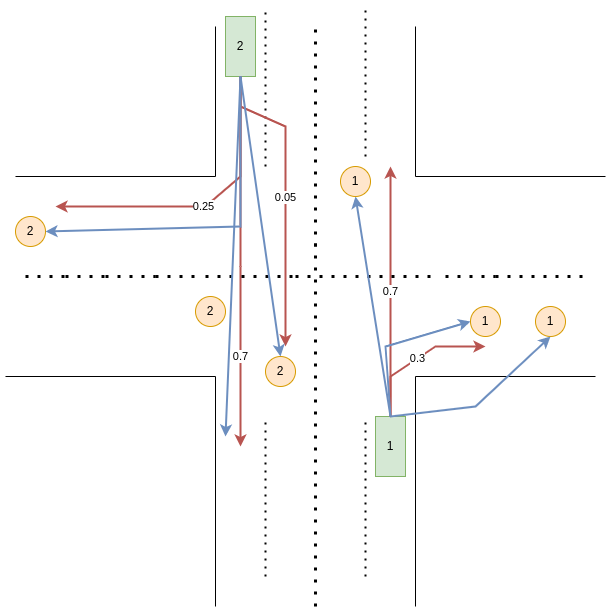

The diagram above was exported from draw.io. Its source (the exported page's mxGraphModel, read from the mxfile embedded in the PNG):
<mxGraphModel dx="1348" dy="712" grid="1" gridSize="10" guides="1" tooltips="1" connect="1" arrows="1" fold="1" page="1" pageScale="1" pageWidth="850" pageHeight="1100" math="0" shadow="0">
  <root>
    <mxCell id="0" />
    <mxCell id="1" parent="0" />
    <mxCell id="RG4D1xTTmCErMPKWiBbR-1" value="" style="endArrow=none;html=1;rounded=0;" edge="1" parent="1">
      <mxGeometry width="50" height="50" relative="1" as="geometry">
        <mxPoint x="470" y="610" as="sourcePoint" />
        <mxPoint x="650" y="380" as="targetPoint" />
        <Array as="points">
          <mxPoint x="470" y="380" />
        </Array>
      </mxGeometry>
    </mxCell>
    <mxCell id="RG4D1xTTmCErMPKWiBbR-2" value="" style="endArrow=none;html=1;rounded=0;" edge="1" parent="1">
      <mxGeometry width="50" height="50" relative="1" as="geometry">
        <mxPoint x="270" y="610" as="sourcePoint" />
        <mxPoint x="60" y="380" as="targetPoint" />
        <Array as="points">
          <mxPoint x="270" y="380" />
        </Array>
      </mxGeometry>
    </mxCell>
    <mxCell id="RG4D1xTTmCErMPKWiBbR-3" value="" style="endArrow=none;dashed=1;html=1;dashPattern=1 3;strokeWidth=3;rounded=0;startArrow=none;" edge="1" parent="1">
      <mxGeometry width="50" height="50" relative="1" as="geometry">
        <mxPoint x="370" y="120" as="sourcePoint" />
        <mxPoint x="370" y="30" as="targetPoint" />
      </mxGeometry>
    </mxCell>
    <mxCell id="RG4D1xTTmCErMPKWiBbR-4" value="" style="endArrow=none;dashed=1;html=1;dashPattern=1 3;strokeWidth=2;rounded=0;" edge="1" parent="1">
      <mxGeometry width="50" height="50" relative="1" as="geometry">
        <mxPoint x="420" y="580" as="sourcePoint" />
        <mxPoint x="420" y="420" as="targetPoint" />
      </mxGeometry>
    </mxCell>
    <mxCell id="RG4D1xTTmCErMPKWiBbR-5" value="" style="endArrow=none;dashed=1;html=1;dashPattern=1 3;strokeWidth=2;rounded=0;" edge="1" parent="1">
      <mxGeometry width="50" height="50" relative="1" as="geometry">
        <mxPoint x="320" y="580" as="sourcePoint" />
        <mxPoint x="320" y="420" as="targetPoint" />
      </mxGeometry>
    </mxCell>
    <mxCell id="RG4D1xTTmCErMPKWiBbR-6" value="" style="endArrow=none;html=1;rounded=0;strokeWidth=1;" edge="1" parent="1">
      <mxGeometry width="50" height="50" relative="1" as="geometry">
        <mxPoint x="470" y="30" as="sourcePoint" />
        <mxPoint x="660" y="180" as="targetPoint" />
        <Array as="points">
          <mxPoint x="470" y="180" />
        </Array>
      </mxGeometry>
    </mxCell>
    <mxCell id="RG4D1xTTmCErMPKWiBbR-7" value="" style="endArrow=none;dashed=1;html=1;dashPattern=1 3;strokeWidth=3;rounded=0;startArrow=none;" edge="1" parent="1">
      <mxGeometry width="50" height="50" relative="1" as="geometry">
        <mxPoint x="650" y="280" as="sourcePoint" />
        <mxPoint x="650" y="280" as="targetPoint" />
      </mxGeometry>
    </mxCell>
    <mxCell id="RG4D1xTTmCErMPKWiBbR-8" value="" style="endArrow=none;html=1;rounded=0;strokeWidth=1;" edge="1" parent="1">
      <mxGeometry width="50" height="50" relative="1" as="geometry">
        <mxPoint x="70" y="180" as="sourcePoint" />
        <mxPoint x="270" y="30" as="targetPoint" />
        <Array as="points">
          <mxPoint x="270" y="180" />
        </Array>
      </mxGeometry>
    </mxCell>
    <mxCell id="RG4D1xTTmCErMPKWiBbR-9" value="1" style="rounded=0;whiteSpace=wrap;html=1;fillColor=#d5e8d4;strokeColor=#82b366;" vertex="1" parent="1">
      <mxGeometry x="430" y="420" width="30" height="60" as="geometry" />
    </mxCell>
    <mxCell id="RG4D1xTTmCErMPKWiBbR-10" value="0.3" style="endArrow=classic;html=1;rounded=0;strokeWidth=2;exitX=0.5;exitY=0;exitDx=0;exitDy=0;fillColor=#f8cecc;strokeColor=#b85450;" edge="1" parent="1" source="RG4D1xTTmCErMPKWiBbR-9">
      <mxGeometry width="50" height="50" relative="1" as="geometry">
        <mxPoint x="470" y="420" as="sourcePoint" />
        <mxPoint x="540" y="350" as="targetPoint" />
        <Array as="points">
          <mxPoint x="445" y="380" />
          <mxPoint x="490" y="350" />
        </Array>
      </mxGeometry>
    </mxCell>
    <mxCell id="RG4D1xTTmCErMPKWiBbR-11" value="0.7" style="endArrow=classic;html=1;rounded=0;strokeWidth=2;exitX=0.5;exitY=0;exitDx=0;exitDy=0;fillColor=#f8cecc;strokeColor=#b85450;" edge="1" parent="1" source="RG4D1xTTmCErMPKWiBbR-9">
      <mxGeometry width="50" height="50" relative="1" as="geometry">
        <mxPoint x="470" y="420" as="sourcePoint" />
        <mxPoint x="445" y="170" as="targetPoint" />
      </mxGeometry>
    </mxCell>
    <mxCell id="RG4D1xTTmCErMPKWiBbR-12" value="2" style="rounded=0;whiteSpace=wrap;html=1;fillColor=#d5e8d4;strokeColor=#82b366;" vertex="1" parent="1">
      <mxGeometry x="280" y="20" width="30" height="60" as="geometry" />
    </mxCell>
    <mxCell id="RG4D1xTTmCErMPKWiBbR-13" value="" style="endArrow=none;dashed=1;html=1;dashPattern=1 3;strokeWidth=2;rounded=0;" edge="1" parent="1">
      <mxGeometry width="50" height="50" relative="1" as="geometry">
        <mxPoint x="320" y="170" as="sourcePoint" />
        <mxPoint x="320" y="10" as="targetPoint" />
      </mxGeometry>
    </mxCell>
    <mxCell id="RG4D1xTTmCErMPKWiBbR-14" value="" style="endArrow=none;dashed=1;html=1;dashPattern=1 3;strokeWidth=2;rounded=0;startArrow=none;" edge="1" parent="1">
      <mxGeometry width="50" height="50" relative="1" as="geometry">
        <mxPoint x="420" y="160" as="sourcePoint" />
        <mxPoint x="420" y="10" as="targetPoint" />
      </mxGeometry>
    </mxCell>
    <mxCell id="RG4D1xTTmCErMPKWiBbR-15" value="0.7" style="endArrow=classic;html=1;rounded=0;strokeWidth=2;startArrow=none;fillColor=#f8cecc;strokeColor=#b85450;" edge="1" parent="1">
      <mxGeometry width="50" height="50" relative="1" as="geometry">
        <mxPoint x="295" y="270" as="sourcePoint" />
        <mxPoint x="295" y="450" as="targetPoint" />
      </mxGeometry>
    </mxCell>
    <mxCell id="RG4D1xTTmCErMPKWiBbR-16" value="0.05" style="endArrow=classic;html=1;rounded=0;strokeWidth=2;exitX=0.5;exitY=1;exitDx=0;exitDy=0;fillColor=#f8cecc;strokeColor=#b85450;" edge="1" parent="1" source="RG4D1xTTmCErMPKWiBbR-12">
      <mxGeometry width="50" height="50" relative="1" as="geometry">
        <mxPoint x="470" y="310" as="sourcePoint" />
        <mxPoint x="340" y="350" as="targetPoint" />
        <Array as="points">
          <mxPoint x="295" y="110" />
          <mxPoint x="340" y="130" />
        </Array>
      </mxGeometry>
    </mxCell>
    <mxCell id="RG4D1xTTmCErMPKWiBbR-17" value="0.25" style="endArrow=classic;html=1;rounded=0;strokeWidth=2;exitX=0.5;exitY=1;exitDx=0;exitDy=0;fillColor=#f8cecc;strokeColor=#b85450;" edge="1" parent="1" source="RG4D1xTTmCErMPKWiBbR-12">
      <mxGeometry width="50" height="50" relative="1" as="geometry">
        <mxPoint x="470" y="310" as="sourcePoint" />
        <mxPoint x="110" y="210" as="targetPoint" />
        <Array as="points">
          <mxPoint x="295" y="180" />
          <mxPoint x="260" y="210" />
        </Array>
      </mxGeometry>
    </mxCell>
    <mxCell id="RG4D1xTTmCErMPKWiBbR-19" value="" style="endArrow=none;dashed=1;html=1;dashPattern=1 3;strokeWidth=3;rounded=0;startArrow=none;" edge="1" parent="1">
      <mxGeometry width="50" height="50" relative="1" as="geometry">
        <mxPoint x="500" y="280" as="sourcePoint" />
        <mxPoint x="550" y="280" as="targetPoint" />
      </mxGeometry>
    </mxCell>
    <mxCell id="RG4D1xTTmCErMPKWiBbR-20" value="" style="endArrow=none;dashed=1;html=1;dashPattern=1 3;strokeWidth=2;rounded=0;" edge="1" parent="1">
      <mxGeometry width="50" height="50" relative="1" as="geometry">
        <mxPoint x="420" y="170" as="sourcePoint" />
        <mxPoint x="420" y="170" as="targetPoint" />
      </mxGeometry>
    </mxCell>
    <mxCell id="RG4D1xTTmCErMPKWiBbR-21" value="" style="endArrow=none;html=1;rounded=0;strokeWidth=2;exitX=0.5;exitY=1;exitDx=0;exitDy=0;fillColor=#f8cecc;strokeColor=#b85450;" edge="1" parent="1" source="RG4D1xTTmCErMPKWiBbR-12">
      <mxGeometry width="50" height="50" relative="1" as="geometry">
        <mxPoint x="295" y="80" as="sourcePoint" />
        <mxPoint x="295" y="270" as="targetPoint" />
      </mxGeometry>
    </mxCell>
    <mxCell id="RG4D1xTTmCErMPKWiBbR-23" value="" style="endArrow=none;dashed=1;html=1;dashPattern=1 3;strokeWidth=3;rounded=0;startArrow=none;" edge="1" parent="1">
      <mxGeometry width="50" height="50" relative="1" as="geometry">
        <mxPoint x="260" y="280" as="sourcePoint" />
        <mxPoint x="350" y="280" as="targetPoint" />
      </mxGeometry>
    </mxCell>
    <mxCell id="RG4D1xTTmCErMPKWiBbR-25" value="" style="endArrow=none;dashed=1;html=1;dashPattern=1 3;strokeWidth=3;rounded=0;startArrow=none;" edge="1" parent="1">
      <mxGeometry width="50" height="50" relative="1" as="geometry">
        <mxPoint x="370" y="250" as="sourcePoint" />
        <mxPoint x="370" y="120" as="targetPoint" />
      </mxGeometry>
    </mxCell>
    <mxCell id="RG4D1xTTmCErMPKWiBbR-27" value="" style="endArrow=none;dashed=1;html=1;dashPattern=1 3;strokeWidth=3;rounded=0;" edge="1" parent="1">
      <mxGeometry width="50" height="50" relative="1" as="geometry">
        <mxPoint x="80" y="280" as="sourcePoint" />
        <mxPoint x="120" y="280" as="targetPoint" />
      </mxGeometry>
    </mxCell>
    <mxCell id="RG4D1xTTmCErMPKWiBbR-30" value="" style="endArrow=none;dashed=1;html=1;dashPattern=1 3;strokeWidth=3;rounded=0;startArrow=none;" edge="1" parent="1">
      <mxGeometry width="50" height="50" relative="1" as="geometry">
        <mxPoint x="550" y="280" as="sourcePoint" />
        <mxPoint x="610" y="280" as="targetPoint" />
      </mxGeometry>
    </mxCell>
    <mxCell id="RG4D1xTTmCErMPKWiBbR-32" value="" style="endArrow=none;dashed=1;html=1;dashPattern=1 3;strokeWidth=3;rounded=0;startArrow=none;" edge="1" parent="1">
      <mxGeometry width="50" height="50" relative="1" as="geometry">
        <mxPoint x="120" y="280" as="sourcePoint" />
        <mxPoint x="160" y="280" as="targetPoint" />
      </mxGeometry>
    </mxCell>
    <mxCell id="RG4D1xTTmCErMPKWiBbR-34" value="" style="endArrow=none;dashed=1;html=1;dashPattern=1 3;strokeWidth=3;rounded=0;startArrow=none;" edge="1" parent="1">
      <mxGeometry width="50" height="50" relative="1" as="geometry">
        <mxPoint x="160" y="280" as="sourcePoint" />
        <mxPoint x="210" y="280" as="targetPoint" />
      </mxGeometry>
    </mxCell>
    <mxCell id="RG4D1xTTmCErMPKWiBbR-36" value="" style="endArrow=none;dashed=1;html=1;dashPattern=1 3;strokeWidth=3;rounded=0;startArrow=none;" edge="1" parent="1">
      <mxGeometry width="50" height="50" relative="1" as="geometry">
        <mxPoint x="210" y="280" as="sourcePoint" />
        <mxPoint x="250" y="280" as="targetPoint" />
      </mxGeometry>
    </mxCell>
    <mxCell id="RG4D1xTTmCErMPKWiBbR-38" value="" style="endArrow=none;dashed=1;html=1;dashPattern=1 3;strokeWidth=3;rounded=0;startArrow=none;" edge="1" parent="1">
      <mxGeometry width="50" height="50" relative="1" as="geometry">
        <mxPoint x="350" y="280" as="sourcePoint" />
        <mxPoint x="490" y="280" as="targetPoint" />
      </mxGeometry>
    </mxCell>
    <mxCell id="RG4D1xTTmCErMPKWiBbR-40" value="" style="endArrow=none;dashed=1;html=1;dashPattern=1 3;strokeWidth=3;rounded=0;startArrow=none;" edge="1" parent="1">
      <mxGeometry width="50" height="50" relative="1" as="geometry">
        <mxPoint x="610" y="280" as="sourcePoint" />
        <mxPoint x="640" y="280" as="targetPoint" />
      </mxGeometry>
    </mxCell>
    <mxCell id="RG4D1xTTmCErMPKWiBbR-42" value="" style="endArrow=none;dashed=1;html=1;dashPattern=1 3;strokeWidth=3;rounded=0;" edge="1" parent="1">
      <mxGeometry width="50" height="50" relative="1" as="geometry">
        <mxPoint x="370" y="610" as="sourcePoint" />
        <mxPoint x="370" y="240" as="targetPoint" />
      </mxGeometry>
    </mxCell>
    <mxCell id="RG4D1xTTmCErMPKWiBbR-43" value="1" style="ellipse;whiteSpace=wrap;html=1;aspect=fixed;fillColor=#ffe6cc;strokeColor=#d79b00;" vertex="1" parent="1">
      <mxGeometry x="525" y="310" width="30" height="30" as="geometry" />
    </mxCell>
    <mxCell id="RG4D1xTTmCErMPKWiBbR-44" value="1" style="ellipse;whiteSpace=wrap;html=1;aspect=fixed;fillColor=#ffe6cc;strokeColor=#d79b00;" vertex="1" parent="1">
      <mxGeometry x="590" y="310" width="30" height="30" as="geometry" />
    </mxCell>
    <mxCell id="RG4D1xTTmCErMPKWiBbR-45" value="1" style="ellipse;whiteSpace=wrap;html=1;aspect=fixed;fillColor=#ffe6cc;strokeColor=#d79b00;" vertex="1" parent="1">
      <mxGeometry x="395" y="170" width="30" height="30" as="geometry" />
    </mxCell>
    <mxCell id="RG4D1xTTmCErMPKWiBbR-49" value="2" style="ellipse;whiteSpace=wrap;html=1;aspect=fixed;fillColor=#ffe6cc;strokeColor=#d79b00;" vertex="1" parent="1">
      <mxGeometry x="320" y="360" width="30" height="30" as="geometry" />
    </mxCell>
    <mxCell id="RG4D1xTTmCErMPKWiBbR-50" value="2" style="ellipse;whiteSpace=wrap;html=1;aspect=fixed;fillColor=#ffe6cc;strokeColor=#d79b00;" vertex="1" parent="1">
      <mxGeometry x="250" y="300" width="30" height="30" as="geometry" />
    </mxCell>
    <mxCell id="RG4D1xTTmCErMPKWiBbR-51" value="2" style="ellipse;whiteSpace=wrap;html=1;aspect=fixed;fillColor=#ffe6cc;strokeColor=#d79b00;" vertex="1" parent="1">
      <mxGeometry x="70" y="220" width="30" height="30" as="geometry" />
    </mxCell>
    <mxCell id="pFBxMI6VixOe_KjCVwLu-1" value="" style="endArrow=classic;html=1;rounded=0;strokeWidth=2;exitX=0.5;exitY=0;exitDx=0;exitDy=0;entryX=0.5;entryY=1;entryDx=0;entryDy=0;fillColor=#dae8fc;strokeColor=#6c8ebf;" edge="1" parent="1" source="RG4D1xTTmCErMPKWiBbR-9" target="RG4D1xTTmCErMPKWiBbR-44">
      <mxGeometry width="50" height="50" relative="1" as="geometry">
        <mxPoint x="400" y="390" as="sourcePoint" />
        <mxPoint x="450" y="340" as="targetPoint" />
        <Array as="points">
          <mxPoint x="530" y="410" />
        </Array>
      </mxGeometry>
    </mxCell>
    <mxCell id="pFBxMI6VixOe_KjCVwLu-2" value="" style="endArrow=classic;html=1;rounded=0;strokeWidth=2;entryX=0;entryY=0.5;entryDx=0;entryDy=0;fillColor=#dae8fc;strokeColor=#6c8ebf;exitX=0.5;exitY=0;exitDx=0;exitDy=0;" edge="1" parent="1" source="RG4D1xTTmCErMPKWiBbR-9" target="RG4D1xTTmCErMPKWiBbR-43">
      <mxGeometry width="50" height="50" relative="1" as="geometry">
        <mxPoint x="550" y="450" as="sourcePoint" />
        <mxPoint x="450" y="340" as="targetPoint" />
        <Array as="points">
          <mxPoint x="440" y="350" />
        </Array>
      </mxGeometry>
    </mxCell>
    <mxCell id="pFBxMI6VixOe_KjCVwLu-3" value="" style="endArrow=classic;html=1;rounded=0;strokeWidth=2;entryX=0.5;entryY=1;entryDx=0;entryDy=0;exitX=0.5;exitY=0;exitDx=0;exitDy=0;fillColor=#dae8fc;strokeColor=#6c8ebf;" edge="1" parent="1" source="RG4D1xTTmCErMPKWiBbR-9" target="RG4D1xTTmCErMPKWiBbR-45">
      <mxGeometry width="50" height="50" relative="1" as="geometry">
        <mxPoint x="400" y="390" as="sourcePoint" />
        <mxPoint x="450" y="340" as="targetPoint" />
      </mxGeometry>
    </mxCell>
    <mxCell id="pFBxMI6VixOe_KjCVwLu-4" value="" style="endArrow=classic;html=1;rounded=0;strokeWidth=2;exitX=0.5;exitY=1;exitDx=0;exitDy=0;entryX=0.5;entryY=0;entryDx=0;entryDy=0;fillColor=#dae8fc;strokeColor=#6c8ebf;" edge="1" parent="1" source="RG4D1xTTmCErMPKWiBbR-12" target="RG4D1xTTmCErMPKWiBbR-49">
      <mxGeometry width="50" height="50" relative="1" as="geometry">
        <mxPoint x="400" y="390" as="sourcePoint" />
        <mxPoint x="450" y="340" as="targetPoint" />
      </mxGeometry>
    </mxCell>
    <mxCell id="pFBxMI6VixOe_KjCVwLu-5" value="" style="endArrow=classic;html=1;rounded=0;strokeWidth=2;exitX=0.5;exitY=1;exitDx=0;exitDy=0;entryX=1;entryY=0.5;entryDx=0;entryDy=0;fillColor=#dae8fc;strokeColor=#6c8ebf;" edge="1" parent="1" source="RG4D1xTTmCErMPKWiBbR-12" target="RG4D1xTTmCErMPKWiBbR-51">
      <mxGeometry width="50" height="50" relative="1" as="geometry">
        <mxPoint x="400" y="390" as="sourcePoint" />
        <mxPoint x="450" y="340" as="targetPoint" />
        <Array as="points">
          <mxPoint x="295" y="230" />
        </Array>
      </mxGeometry>
    </mxCell>
    <mxCell id="pFBxMI6VixOe_KjCVwLu-6" value="" style="endArrow=classic;html=1;rounded=0;strokeWidth=2;exitX=0.5;exitY=1;exitDx=0;exitDy=0;fillColor=#dae8fc;strokeColor=#6c8ebf;" edge="1" parent="1" source="RG4D1xTTmCErMPKWiBbR-12">
      <mxGeometry width="50" height="50" relative="1" as="geometry">
        <mxPoint x="400" y="390" as="sourcePoint" />
        <mxPoint x="280" y="440" as="targetPoint" />
      </mxGeometry>
    </mxCell>
  </root>
</mxGraphModel>